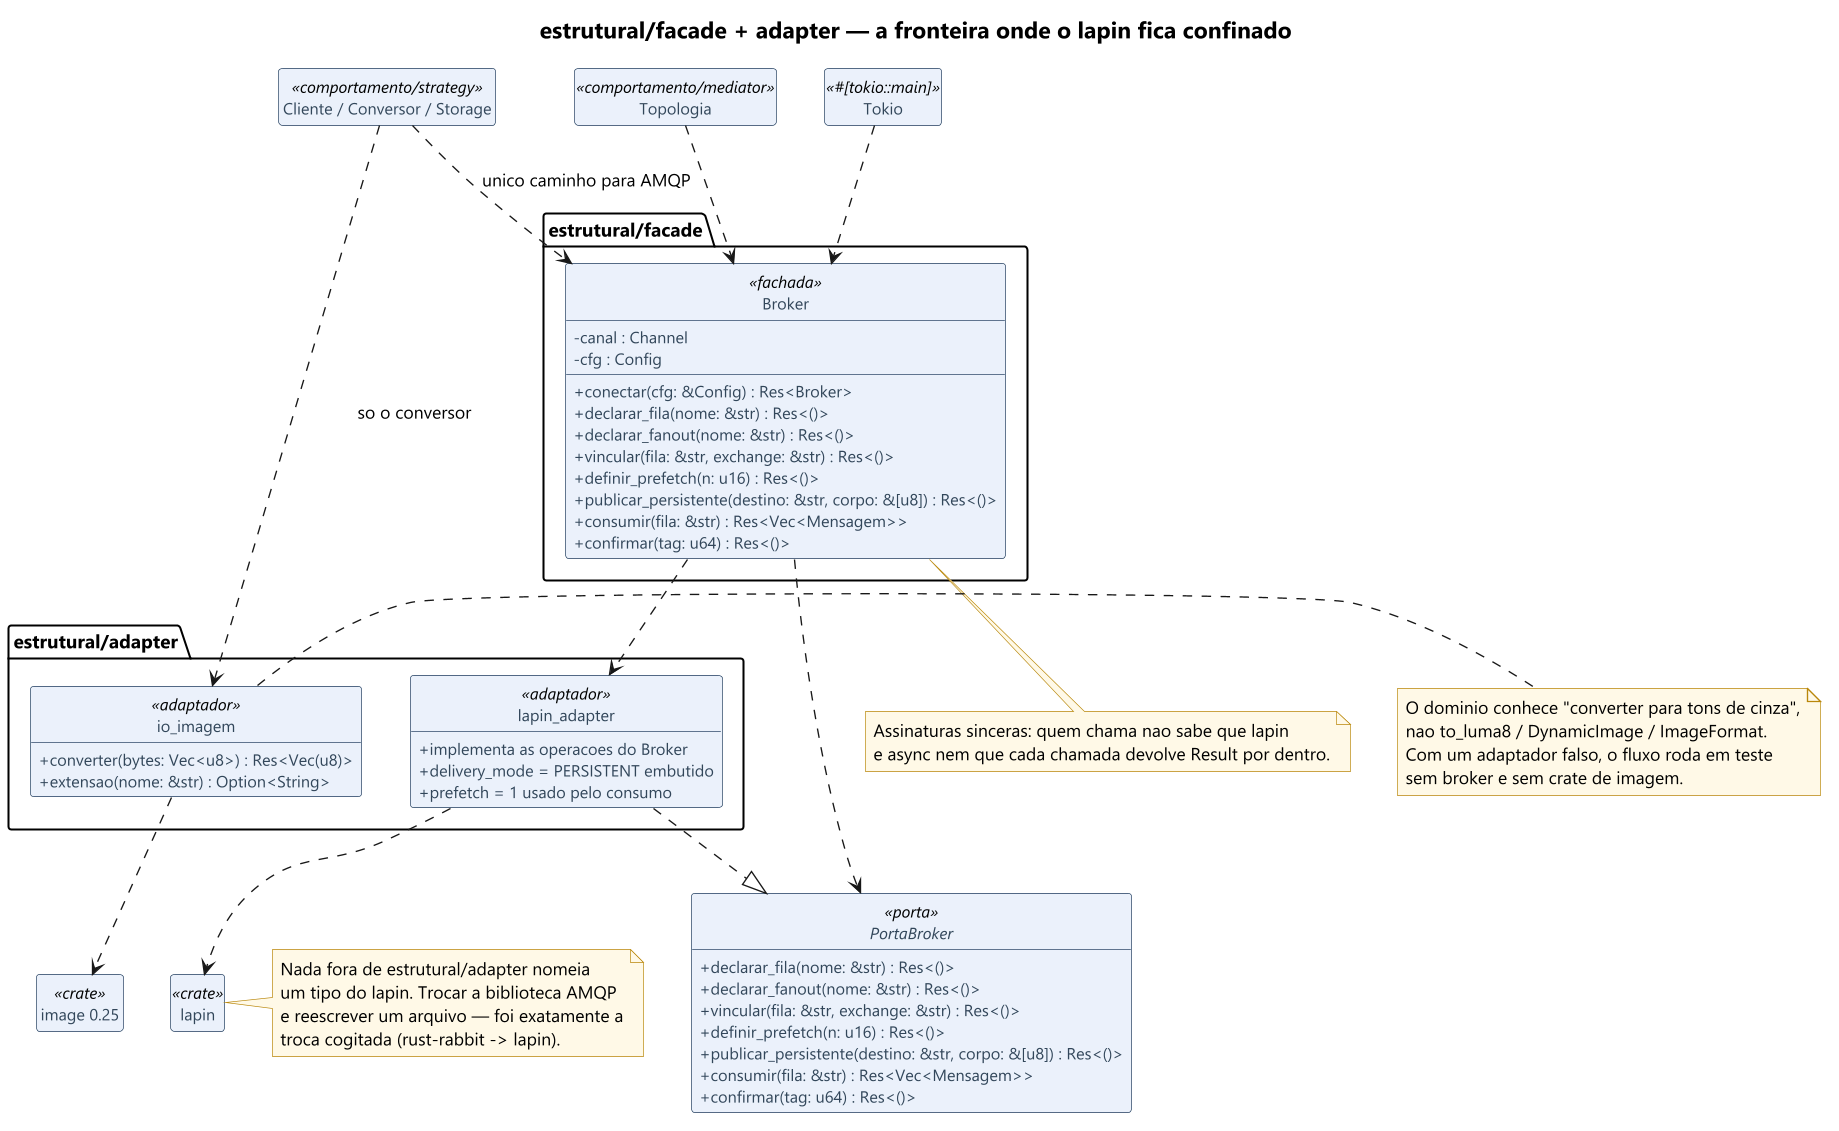

The diagram above was rendered by PlantUML. Its source (embedded in the PNG):
@startuml
' Diagrama 10 — estrutural/facade + adapter
skinparam shadowing false
skinparam dpi 130
skinparam defaultFontName "Segoe UI"
skinparam classAttributeIconSize 0
skinparam class {
  BackgroundColor #EAF1FA
  BorderColor #1F3B5C
  FontColor #12314F
  AttributeFontSize 12
  AttributeFontColor #33475B
}
skinparam note {
  BackgroundColor #FFF9E6
  BorderColor #B8860B
}
hide circle
hide empty members

title <size:17>estrutural/facade + adapter — a fronteira onde o lapin fica confinado</size>

package "estrutural/facade" {
  class "Broker" as BRK <<fachada>> {
    - canal : Channel
    - cfg : Config
    + conectar(cfg: &Config) : Res<Broker>
    + declarar_fila(nome: &str) : Res<()>
    + declarar_fanout(nome: &str) : Res<()>
    + vincular(fila: &str, exchange: &str) : Res<()>
    + definir_prefetch(n: u16) : Res<()>
    + publicar_persistente(destino: &str, corpo: &[u8]) : Res<()>
    + consumir(fila: &str) : Res<Vec<Mensagem>>
    + confirmar(tag: u64) : Res<()>
  }
}

package "estrutural/adapter" {
  class "lapin_adapter" as LA <<adaptador>> {
    + implementa as operacoes do Broker
    + delivery_mode = PERSISTENT embutido
    + prefetch = 1 usado pelo consumo
  }
  class "io_imagem" as IOM <<adaptador>> {
    + converter(bytes: Vec<u8>) : Res<Vec(u8)>
    + extensao(nome: &str) : Option<String>
  }
}

interface "PortaBroker" as PB <<porta>> {
  + declarar_fila(nome: &str) : Res<()>
  + declarar_fanout(nome: &str) : Res<()>
  + vincular(fila: &str, exchange: &str) : Res<()>
  + definir_prefetch(n: u16) : Res<()>
  + publicar_persistente(destino: &str, corpo: &[u8]) : Res<()>
  + consumir(fila: &str) : Res<Vec<Mensagem>>
  + confirmar(tag: u64) : Res<()>
}

class "Cliente / Conversor / Storage" as SERV <<comportamento/strategy>>
class "Topologia" as TOPO <<comportamento/mediator>>

class "Tokio" as TOK <<#[tokio::main]>>
class "lapin" as LAPIN <<crate>>
class "image 0.25" as IMG <<crate>>

SERV ..> BRK : unico caminho para AMQP
TOPO ..> BRK
BRK ..> PB
LA ..|> PB
LA ..> LAPIN
IOM ..> IMG
BRK ..> LA
SERV ..> IOM : so o conversor

TOK ..> BRK

note right of LAPIN
  Nada fora de estrutural/adapter nomeia
  um tipo do lapin. Trocar a biblioteca AMQP
  e reescrever um arquivo — foi exatamente a
  troca cogitada (rust-rabbit -> lapin).
end note

note right of IOM
  O dominio conhece "converter para tons de cinza",
  nao to_luma8 / DynamicImage / ImageFormat.
  Com um adaptador falso, o fluxo roda em teste
  sem broker e sem crate de imagem.
end note

note bottom of BRK
  Assinaturas sinceras: quem chama nao sabe que lapin
  e async nem que cada chamada devolve Result por dentro.
end note
@enduml